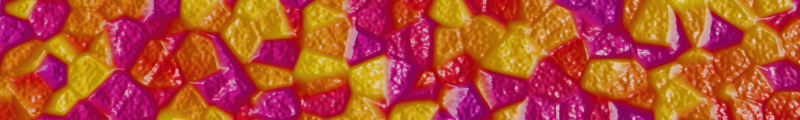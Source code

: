# Source: generate_images.blend  (saved by Blender 3.1.1; exported with 4.5.12 LTS)
import bpy
from mathutils import Matrix  # noqa: F401  (used for matrix-valued properties, if any)

bpy.ops.wm.read_factory_settings(use_empty=True)
scene = bpy.context.scene
scene.name = 'Scene'

# ---- collections
col_collection = bpy.data.collections.new('Collection'); scene.collection.children.link(col_collection)

# ---- materials (node trees are filled in below, after node groups)
mat_material = bpy.data.materials.new('Material')
mat_material.alpha_threshold = 0.0
mat_material.use_transparent_shadow = False
mat_material.line_color = (0.0, 0.0, 0.0, 1.0)

# ---- material node trees
mat_material.use_nodes = True; mat_material.node_tree.nodes.clear()
_N = mat_material.node_tree.nodes; _L = mat_material.node_tree.links
n0 = _N.new('ShaderNodeOutputMaterial'); n0.name = 'Material Output'; n0.location = (300, 300)
n1 = _N.new('ShaderNodeBsdfPrincipled'); n1.name = 'Principled BSDF'; n1.location = (10, 300)
n1.distribution = 'GGX'
n1.subsurface_method = 'BURLEY'
n1.inputs[2].default_value = 0.4
n1.inputs[3].default_value = 1.45
n2 = _N.new('ShaderNodeBump'); n2.name = 'Bump'; n2.location = (-462, -171)
n2.inputs[1].default_value = 3.0
n2.inputs[2].default_value = 1.0
n3 = _N.new('NodeReroute'); n3.name = 'Reroute'; n3.location = (-583, 125)
n3.width = 16
n4 = _N.new('ShaderNodeValToRGB'); n4.name = 'ColorRamp'; n4.location = (-450, 410)
n4.color_ramp.hue_interpolation = 'CW'
n4.color_ramp.color_mode = 'HSV'
while len(n4.color_ramp.elements) > 1: n4.color_ramp.elements.remove(n4.color_ramp.elements[-1])
n4.color_ramp.elements[0].position = 0.0; n4.color_ramp.elements[0].color = (0.3715, 0.0, 0.3801, 1.0)
_e = n4.color_ramp.elements.new(1.0); _e.color = (0.9497, 1.0, 0.0, 1.0)
n5 = _N.new('ShaderNodeTexVoronoi'); n5.name = 'Voronoi Texture'; n5.location = (-1308, 229)
n5.feature = 'SMOOTH_F1'
n5.inputs[2].default_value = 21.7
n5.inputs[6].default_value = 0.3533
n6 = _N.new('ShaderNodeTexNoise'); n6.name = 'Noise Texture'; n6.location = (-1144, 527)
n6.inputs[3].default_value = 5.0
n6.inputs[4].default_value = 0.6267
n7 = _N.new('ShaderNodeMix'); n7.name = 'Mix'; n7.location = (-890, 355)
n7.data_type = 'RGBA'
_L.new(n1.outputs[0], n0.inputs[0])
_L.new(n2.outputs[0], n1.inputs[5])
_L.new(n4.outputs[0], n1.inputs[0])
_L.new(n4.outputs[0], n1.inputs[27])
_L.new(n3.outputs[0], n2.inputs[3])
_L.new(n3.outputs[0], n1.inputs[28])
_L.new(n5.outputs[1], n7.inputs[6])
_L.new(n7.outputs[2], n4.inputs[0])
_L.new(n6.outputs[1], n7.inputs[7])
_L.new(n7.outputs[2], n3.inputs[0])
n0.is_active_output = True

# ---- world
world_world = bpy.data.worlds.new('World'); scene.world = world_world
world_world.use_nodes = True; world_world.node_tree.nodes.clear()
_N = world_world.node_tree.nodes; _L = world_world.node_tree.links
n0 = _N.new('ShaderNodeOutputWorld'); n0.name = 'World Output'; n0.location = (300, 300)
n1 = _N.new('ShaderNodeBackground'); n1.name = 'Background'; n1.location = (10, 300)
n1.inputs[0].default_value = (0.05088, 0.05088, 0.05088, 1.0)
_L.new(n1.outputs[0], n0.inputs[0])
n0.is_active_output = True
world_world.color = (0.05088, 0.05088, 0.05088)
world_world.use_sun_shadow = False
world_world.sun_shadow_jitter_overblur = 0.0

# ---- cameras
cam_camera = bpy.data.cameras.new('Camera')
cam_camera.clip_end = 100.0
cam_camera.ortho_scale = 7.314

# ---- lights
light_light = bpy.data.lights.new('Light', 'SUN')
light_light.transmission_factor = 0.0
light_light.angle = 0.1993
light_light.energy = 5.0
light_light.shadow_soft_size = 0.1
light_light.shadow_cascade_max_distance = 1000.0
light_light.cycles.max_bounces = 256

# ---- meshes
me_plane = bpy.data.meshes.new('Plane')
me_plane.from_pydata([(-5.0, -5.0, 0.0), (5.0, -5.0, 0.0), (-5.0, 5.0, 0.0), (5.0, 5.0, 0.0)], [], [(0, 1, 3, 2)])
_uv = me_plane.uv_layers.new(name='UVMap')
_uv.uv.foreach_set('vector', [0.0, 0.0, 1.0, 0.0, 1.0, 1.0, 0.0, 1.0])
me_plane.materials.append(mat_material)
me_plane.use_remesh_fix_poles = True
me_plane.use_remesh_preserve_attributes = False
me_plane.update()

# ---- objects
ob_light = bpy.data.objects.new('Light', light_light)
ob_camera = bpy.data.objects.new('Camera', cam_camera)
ob_plane = bpy.data.objects.new('Plane', me_plane)

# ---- transforms, parenting, visibility, modifiers, constraints
ob_light.location = (-3.248, -10.48, 12.48)
ob_light.rotation_euler = (1.253, 0.3133, 2.23)
ob_light.lock_rotations_4d = False
ob_light.empty_display_type = 'ARROWS'
ob_light.color = (0.0, 0.0, 0.0, 0.0)
ob_light.lineart.crease_threshold = 0.0
ob_camera.location = (2.249, -2.22, 14.72)
ob_camera.rotation_euler = (0.2045, -1.269e-07, 0.787)
ob_camera.lock_rotations_4d = False
ob_camera.empty_display_type = 'ARROWS'
ob_camera.color = (0.0, 0.0, 0.0, 0.0)
ob_camera.display_type = 'WIRE'
ob_camera.lineart.crease_threshold = 0.0
ob_plane.location = (0.0, 0.0, 0.0)

# ---- collection membership
col_collection.objects.link(ob_light)
col_collection.objects.link(ob_camera)
col_collection.objects.link(ob_plane)

# ---- scene / render settings (as saved in the file)
scene.camera = ob_camera
scene.frame_start = 1; scene.frame_end = 250; scene.frame_set(1)
scene.render.engine = 'BLENDER_EEVEE_NEXT'
scene.render.image_settings.compression = 45
scene.render.resolution_x = 2000
scene.render.resolution_y = 300
scene.render.preview_pixel_size = '2'
scene.render.use_persistent_data = True
scene.cycles.samples = 32
scene.cycles.sampling_pattern = 'TABULATED_SOBOL'
scene.cycles.use_light_tree = False
scene.cycles.max_bounces = 2
scene.cycles.diffuse_bounces = 2
scene.cycles.glossy_bounces = 2
scene.cycles.transmission_bounces = 2
scene.cycles.transparent_max_bounces = 2
scene.cycles.use_fast_gi = True
scene.cycles.tile_size = 16
scene.view_settings.view_transform = 'Filmic'
bpy.context.view_layer.update()
